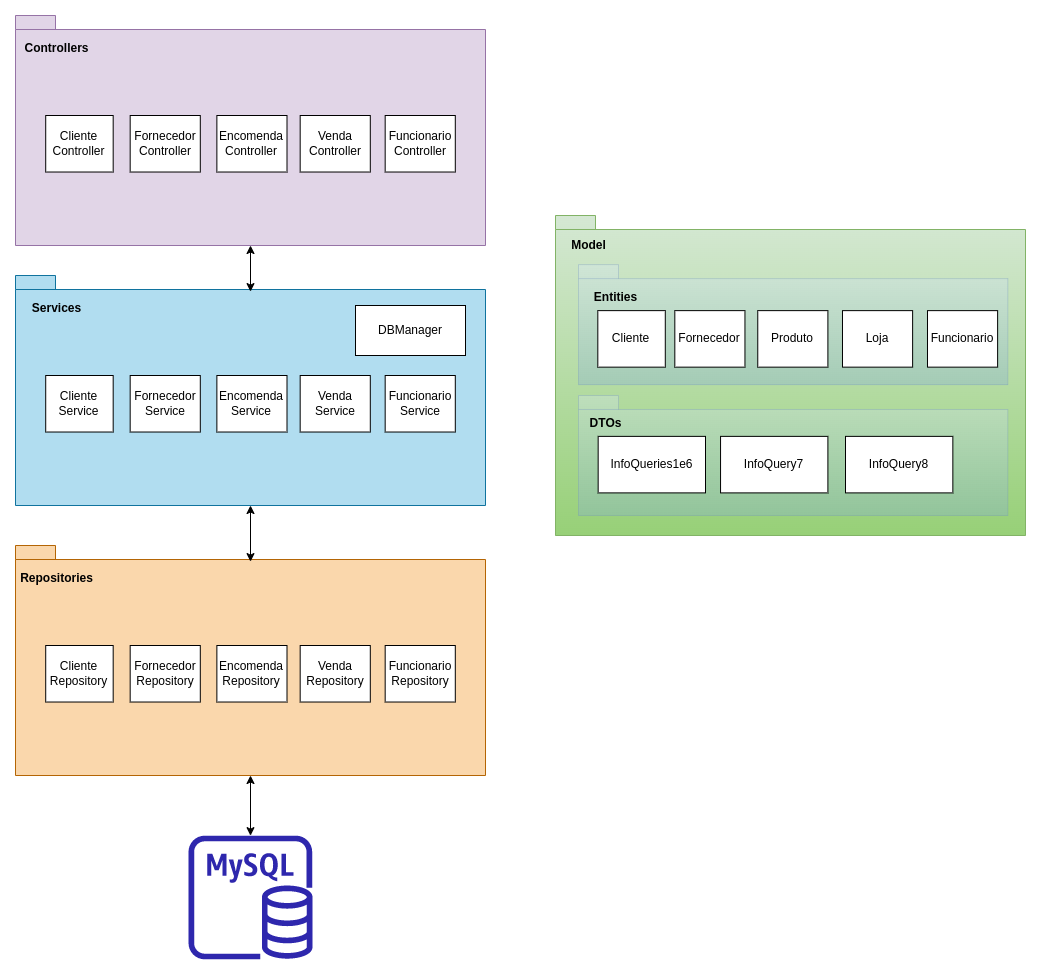

The diagram above was exported from draw.io. Its source (the exported page's mxGraphModel, read from the mxfile embedded in the PNG):
<mxGraphModel dx="880" dy="1632" grid="1" gridSize="10" guides="1" tooltips="1" connect="1" arrows="1" fold="1" page="1" pageScale="1" pageWidth="827" pageHeight="1169" math="0" shadow="0">
  <root>
    <mxCell id="0" />
    <mxCell id="1" parent="0" />
    <mxCell id="Gr6o5-CUrht9A75OJJkw-2" value="" style="sketch=0;outlineConnect=0;fontColor=#232F3E;gradientColor=none;fillColor=#2E27AD;strokeColor=none;dashed=0;verticalLabelPosition=bottom;verticalAlign=top;align=center;html=1;fontSize=12;fontStyle=0;aspect=fixed;pointerEvents=1;shape=mxgraph.aws4.rds_mysql_instance;" vertex="1" parent="1">
      <mxGeometry x="333" y="410" width="124" height="124" as="geometry" />
    </mxCell>
    <mxCell id="Gr6o5-CUrht9A75OJJkw-6" value="" style="group" vertex="1" connectable="0" parent="1">
      <mxGeometry x="160" y="120" width="470" height="230" as="geometry" />
    </mxCell>
    <mxCell id="Gr6o5-CUrht9A75OJJkw-4" value="" style="shape=folder;fontStyle=1;spacingTop=10;tabWidth=40;tabHeight=14;tabPosition=left;html=1;whiteSpace=wrap;fillColor=#fad7ac;strokeColor=#b46504;" vertex="1" parent="Gr6o5-CUrht9A75OJJkw-6">
      <mxGeometry width="470" height="230" as="geometry" />
    </mxCell>
    <mxCell id="Gr6o5-CUrht9A75OJJkw-5" value="&lt;b&gt;Repositories&lt;/b&gt;" style="text;html=1;strokeColor=none;fillColor=none;align=center;verticalAlign=middle;whiteSpace=wrap;rounded=0;" vertex="1" parent="Gr6o5-CUrht9A75OJJkw-6">
      <mxGeometry x="8.330980392156862" y="17.696153846153845" width="66.58333333333333" height="29.999999999999996" as="geometry" />
    </mxCell>
    <mxCell id="Gr6o5-CUrht9A75OJJkw-7" value="Cliente&lt;br&gt;Repository" style="html=1;whiteSpace=wrap;" vertex="1" parent="Gr6o5-CUrht9A75OJJkw-6">
      <mxGeometry x="30.2055" y="100" width="67.473" height="56.52" as="geometry" />
    </mxCell>
    <mxCell id="Gr6o5-CUrht9A75OJJkw-8" value="Fornecedor&lt;br&gt;Repository" style="html=1;whiteSpace=wrap;" vertex="1" parent="Gr6o5-CUrht9A75OJJkw-6">
      <mxGeometry x="114.67000000000002" y="100" width="70.125" height="56.52" as="geometry" />
    </mxCell>
    <mxCell id="Gr6o5-CUrht9A75OJJkw-9" value="Encomenda&lt;br&gt;Repository" style="html=1;whiteSpace=wrap;" vertex="1" parent="Gr6o5-CUrht9A75OJJkw-6">
      <mxGeometry x="201.36999999999995" y="100" width="70.125" height="56.52" as="geometry" />
    </mxCell>
    <mxCell id="Gr6o5-CUrht9A75OJJkw-10" value="Venda&lt;br&gt;Repository" style="html=1;whiteSpace=wrap;" vertex="1" parent="Gr6o5-CUrht9A75OJJkw-6">
      <mxGeometry x="284.67" y="100" width="70.125" height="56.52" as="geometry" />
    </mxCell>
    <mxCell id="Gr6o5-CUrht9A75OJJkw-11" value="Funcionario&lt;br&gt;Repository" style="html=1;whiteSpace=wrap;" vertex="1" parent="Gr6o5-CUrht9A75OJJkw-6">
      <mxGeometry x="369.66999999999996" y="100.00000000000003" width="70.125" height="56.52" as="geometry" />
    </mxCell>
    <mxCell id="Gr6o5-CUrht9A75OJJkw-13" value="" style="group" vertex="1" connectable="0" parent="1">
      <mxGeometry x="160" y="-150" width="470" height="230" as="geometry" />
    </mxCell>
    <mxCell id="Gr6o5-CUrht9A75OJJkw-14" value="" style="shape=folder;fontStyle=1;spacingTop=10;tabWidth=40;tabHeight=14;tabPosition=left;html=1;whiteSpace=wrap;fillColor=#b1ddf0;strokeColor=#10739e;" vertex="1" parent="Gr6o5-CUrht9A75OJJkw-13">
      <mxGeometry width="470" height="230" as="geometry" />
    </mxCell>
    <mxCell id="Gr6o5-CUrht9A75OJJkw-15" value="&lt;b&gt;Services&lt;/b&gt;" style="text;html=1;strokeColor=none;fillColor=none;align=center;verticalAlign=middle;whiteSpace=wrap;rounded=0;" vertex="1" parent="Gr6o5-CUrht9A75OJJkw-13">
      <mxGeometry x="8.330980392156862" y="17.696153846153845" width="66.58333333333333" height="29.999999999999996" as="geometry" />
    </mxCell>
    <mxCell id="Gr6o5-CUrht9A75OJJkw-16" value="Cliente&lt;br&gt;Service" style="html=1;whiteSpace=wrap;" vertex="1" parent="Gr6o5-CUrht9A75OJJkw-13">
      <mxGeometry x="30.2055" y="100" width="67.473" height="56.52" as="geometry" />
    </mxCell>
    <mxCell id="Gr6o5-CUrht9A75OJJkw-17" value="Fornecedor&lt;br&gt;Service" style="html=1;whiteSpace=wrap;" vertex="1" parent="Gr6o5-CUrht9A75OJJkw-13">
      <mxGeometry x="114.67000000000002" y="100" width="70.125" height="56.52" as="geometry" />
    </mxCell>
    <mxCell id="Gr6o5-CUrht9A75OJJkw-18" value="Encomenda&lt;br&gt;Service" style="html=1;whiteSpace=wrap;" vertex="1" parent="Gr6o5-CUrht9A75OJJkw-13">
      <mxGeometry x="201.36999999999995" y="100" width="70.125" height="56.52" as="geometry" />
    </mxCell>
    <mxCell id="Gr6o5-CUrht9A75OJJkw-19" value="Venda&lt;br&gt;Service" style="html=1;whiteSpace=wrap;" vertex="1" parent="Gr6o5-CUrht9A75OJJkw-13">
      <mxGeometry x="284.67" y="100" width="70.125" height="56.52" as="geometry" />
    </mxCell>
    <mxCell id="Gr6o5-CUrht9A75OJJkw-20" value="Funcionario&lt;br&gt;Service" style="html=1;whiteSpace=wrap;" vertex="1" parent="Gr6o5-CUrht9A75OJJkw-13">
      <mxGeometry x="369.66999999999996" y="100.00000000000003" width="70.125" height="56.52" as="geometry" />
    </mxCell>
    <mxCell id="Gr6o5-CUrht9A75OJJkw-29" value="DBManager" style="html=1;whiteSpace=wrap;" vertex="1" parent="Gr6o5-CUrht9A75OJJkw-13">
      <mxGeometry x="340" y="30" width="110" height="50" as="geometry" />
    </mxCell>
    <mxCell id="Gr6o5-CUrht9A75OJJkw-31" style="edgeStyle=orthogonalEdgeStyle;rounded=0;orthogonalLoop=1;jettySize=auto;html=1;exitX=0.5;exitY=1;exitDx=0;exitDy=0;exitPerimeter=0;entryX=0.5;entryY=0.07;entryDx=0;entryDy=0;entryPerimeter=0;startArrow=classic;startFill=1;" edge="1" parent="1" source="Gr6o5-CUrht9A75OJJkw-14" target="Gr6o5-CUrht9A75OJJkw-4">
      <mxGeometry relative="1" as="geometry" />
    </mxCell>
    <mxCell id="Gr6o5-CUrht9A75OJJkw-32" value="" style="group" vertex="1" connectable="0" parent="1">
      <mxGeometry x="160" y="-410" width="470" height="230" as="geometry" />
    </mxCell>
    <mxCell id="Gr6o5-CUrht9A75OJJkw-33" value="" style="shape=folder;fontStyle=1;spacingTop=10;tabWidth=40;tabHeight=14;tabPosition=left;html=1;whiteSpace=wrap;fillColor=#e1d5e7;strokeColor=#9673a6;" vertex="1" parent="Gr6o5-CUrht9A75OJJkw-32">
      <mxGeometry width="470" height="230" as="geometry" />
    </mxCell>
    <mxCell id="Gr6o5-CUrht9A75OJJkw-34" value="&lt;b&gt;Controllers&lt;/b&gt;" style="text;html=1;strokeColor=none;fillColor=none;align=center;verticalAlign=middle;whiteSpace=wrap;rounded=0;" vertex="1" parent="Gr6o5-CUrht9A75OJJkw-32">
      <mxGeometry x="8.330980392156862" y="17.696153846153845" width="66.58333333333333" height="29.999999999999996" as="geometry" />
    </mxCell>
    <mxCell id="Gr6o5-CUrht9A75OJJkw-35" value="Cliente&lt;br&gt;Controller" style="html=1;whiteSpace=wrap;" vertex="1" parent="Gr6o5-CUrht9A75OJJkw-32">
      <mxGeometry x="30.2055" y="100" width="67.473" height="56.52" as="geometry" />
    </mxCell>
    <mxCell id="Gr6o5-CUrht9A75OJJkw-36" value="Fornecedor&lt;br&gt;Controller" style="html=1;whiteSpace=wrap;" vertex="1" parent="Gr6o5-CUrht9A75OJJkw-32">
      <mxGeometry x="114.67000000000002" y="100" width="70.125" height="56.52" as="geometry" />
    </mxCell>
    <mxCell id="Gr6o5-CUrht9A75OJJkw-37" value="Encomenda&lt;br&gt;Controller" style="html=1;whiteSpace=wrap;" vertex="1" parent="Gr6o5-CUrht9A75OJJkw-32">
      <mxGeometry x="201.36999999999995" y="100" width="70.125" height="56.52" as="geometry" />
    </mxCell>
    <mxCell id="Gr6o5-CUrht9A75OJJkw-38" value="Venda&lt;br&gt;Controller" style="html=1;whiteSpace=wrap;" vertex="1" parent="Gr6o5-CUrht9A75OJJkw-32">
      <mxGeometry x="284.67" y="100" width="70.125" height="56.52" as="geometry" />
    </mxCell>
    <mxCell id="Gr6o5-CUrht9A75OJJkw-39" value="Funcionario&lt;br&gt;Controller" style="html=1;whiteSpace=wrap;" vertex="1" parent="Gr6o5-CUrht9A75OJJkw-32">
      <mxGeometry x="369.66999999999996" y="100.00000000000003" width="70.125" height="56.52" as="geometry" />
    </mxCell>
    <mxCell id="Gr6o5-CUrht9A75OJJkw-42" style="edgeStyle=orthogonalEdgeStyle;rounded=0;orthogonalLoop=1;jettySize=auto;html=1;exitX=0.5;exitY=1;exitDx=0;exitDy=0;exitPerimeter=0;entryX=0.5;entryY=0.07;entryDx=0;entryDy=0;entryPerimeter=0;startArrow=classic;startFill=1;" edge="1" parent="1" source="Gr6o5-CUrht9A75OJJkw-33" target="Gr6o5-CUrht9A75OJJkw-14">
      <mxGeometry relative="1" as="geometry" />
    </mxCell>
    <mxCell id="Gr6o5-CUrht9A75OJJkw-46" value="" style="group" vertex="1" connectable="0" parent="1">
      <mxGeometry x="700" y="-210" width="470" height="320" as="geometry" />
    </mxCell>
    <mxCell id="Gr6o5-CUrht9A75OJJkw-47" value="" style="shape=folder;fontStyle=1;spacingTop=10;tabWidth=40;tabHeight=14;tabPosition=left;html=1;whiteSpace=wrap;fillColor=#d5e8d4;strokeColor=#82b366;gradientColor=#97d077;" vertex="1" parent="Gr6o5-CUrht9A75OJJkw-46">
      <mxGeometry width="470" height="320" as="geometry" />
    </mxCell>
    <mxCell id="Gr6o5-CUrht9A75OJJkw-48" value="&lt;b&gt;Model&lt;/b&gt;" style="text;html=1;strokeColor=none;fillColor=none;align=center;verticalAlign=middle;whiteSpace=wrap;rounded=0;" vertex="1" parent="Gr6o5-CUrht9A75OJJkw-46">
      <mxGeometry x="0.0009803921568618534" y="10.001939799331103" width="66.58333333333333" height="39.13043478260869" as="geometry" />
    </mxCell>
    <mxCell id="Gr6o5-CUrht9A75OJJkw-55" value="" style="shape=folder;fontStyle=1;spacingTop=10;tabWidth=40;tabHeight=14;tabPosition=left;html=1;whiteSpace=wrap;fillColor=#dae8fc;strokeColor=#6c8ebf;opacity=30;gradientColor=#7ea6e0;" vertex="1" parent="Gr6o5-CUrht9A75OJJkw-46">
      <mxGeometry x="23" y="49.129999999999995" width="429.32" height="120" as="geometry" />
    </mxCell>
    <mxCell id="Gr6o5-CUrht9A75OJJkw-49" value="Cliente&lt;br&gt;" style="html=1;whiteSpace=wrap;" vertex="1" parent="Gr6o5-CUrht9A75OJJkw-46">
      <mxGeometry x="42.31549999999993" y="95.13" width="67.473" height="56.52" as="geometry" />
    </mxCell>
    <mxCell id="Gr6o5-CUrht9A75OJJkw-50" value="Fornecedor&lt;br&gt;" style="html=1;whiteSpace=wrap;" vertex="1" parent="Gr6o5-CUrht9A75OJJkw-46">
      <mxGeometry x="119.31999999999994" y="95.13" width="70.125" height="56.52" as="geometry" />
    </mxCell>
    <mxCell id="Gr6o5-CUrht9A75OJJkw-51" value="Produto" style="html=1;whiteSpace=wrap;" vertex="1" parent="Gr6o5-CUrht9A75OJJkw-46">
      <mxGeometry x="202.26" y="95.13" width="70.125" height="56.52" as="geometry" />
    </mxCell>
    <mxCell id="Gr6o5-CUrht9A75OJJkw-52" value="Loja" style="html=1;whiteSpace=wrap;" vertex="1" parent="Gr6o5-CUrht9A75OJJkw-46">
      <mxGeometry x="286.99" y="95.13" width="70.125" height="56.52" as="geometry" />
    </mxCell>
    <mxCell id="Gr6o5-CUrht9A75OJJkw-53" value="Funcionario&lt;br&gt;" style="html=1;whiteSpace=wrap;" vertex="1" parent="Gr6o5-CUrht9A75OJJkw-46">
      <mxGeometry x="371.99" y="95.13000000000002" width="70.125" height="56.52" as="geometry" />
    </mxCell>
    <mxCell id="Gr6o5-CUrht9A75OJJkw-56" value="Entities" style="text;align=center;fontStyle=1;verticalAlign=middle;spacingLeft=3;spacingRight=3;strokeColor=none;rotatable=0;points=[[0,0.5],[1,0.5]];portConstraint=eastwest;html=1;" vertex="1" parent="Gr6o5-CUrht9A75OJJkw-46">
      <mxGeometry x="20.000000000000114" y="69.13" width="80" height="26" as="geometry" />
    </mxCell>
    <mxCell id="Gr6o5-CUrht9A75OJJkw-66" value="" style="shape=folder;fontStyle=1;spacingTop=10;tabWidth=40;tabHeight=14;tabPosition=left;html=1;whiteSpace=wrap;fillColor=#dae8fc;strokeColor=#6c8ebf;opacity=30;gradientColor=#7ea6e0;" vertex="1" parent="Gr6o5-CUrht9A75OJJkw-46">
      <mxGeometry x="22.999999999999968" y="180" width="429.32" height="120" as="geometry" />
    </mxCell>
    <mxCell id="Gr6o5-CUrht9A75OJJkw-60" value="InfoQueries1e6" style="html=1;whiteSpace=wrap;" vertex="1" parent="Gr6o5-CUrht9A75OJJkw-46">
      <mxGeometry x="42.66" y="220.87" width="107.34" height="56.52" as="geometry" />
    </mxCell>
    <mxCell id="Gr6o5-CUrht9A75OJJkw-65" value="DTOs" style="text;align=center;fontStyle=1;verticalAlign=middle;spacingLeft=3;spacingRight=3;strokeColor=none;rotatable=0;points=[[0,0.5],[1,0.5]];portConstraint=eastwest;html=1;" vertex="1" parent="Gr6o5-CUrht9A75OJJkw-46">
      <mxGeometry x="10.340000000000114" y="194.87" width="80" height="26" as="geometry" />
    </mxCell>
    <mxCell id="Gr6o5-CUrht9A75OJJkw-67" value="InfoQuery7" style="html=1;whiteSpace=wrap;" vertex="1" parent="Gr6o5-CUrht9A75OJJkw-46">
      <mxGeometry x="165.04999999999995" y="220.87" width="107.34" height="56.52" as="geometry" />
    </mxCell>
    <mxCell id="Gr6o5-CUrht9A75OJJkw-68" value="InfoQuery8" style="html=1;whiteSpace=wrap;" vertex="1" parent="Gr6o5-CUrht9A75OJJkw-46">
      <mxGeometry x="290" y="220.87" width="107.34" height="56.52" as="geometry" />
    </mxCell>
    <mxCell id="Gr6o5-CUrht9A75OJJkw-69" style="edgeStyle=orthogonalEdgeStyle;rounded=0;orthogonalLoop=1;jettySize=auto;html=1;exitX=0.5;exitY=1;exitDx=0;exitDy=0;exitPerimeter=0;startArrow=classic;startFill=1;" edge="1" parent="1" source="Gr6o5-CUrht9A75OJJkw-4" target="Gr6o5-CUrht9A75OJJkw-2">
      <mxGeometry relative="1" as="geometry" />
    </mxCell>
  </root>
</mxGraphModel>